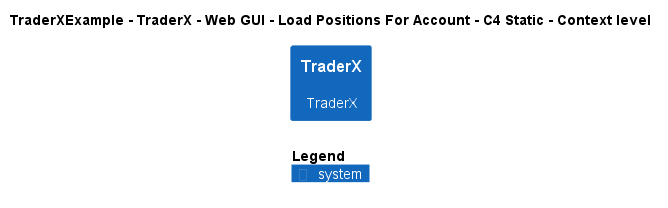

The diagram above was rendered by PlantUML. Its source (embedded in the PNG):
@startuml
!include ..\..\..\..\..\..\..\.c4s\C4_Context.puml

AddElementTag("c4interflow:lifecycle:new", $bgColor=green, $fontColor=#ffffff, $borderColor=green, $shadowing="False")
AddElementTag("c4interflow:lifecycle:changed", $bgColor=orange, $fontColor=#ffffff, $borderColor=orange, $shadowing="False")
AddElementTag("c4interflow:lifecycle:removed", $bgColor=red, $fontColor=#ffffff, $borderColor=red, $shadowing="False")

AddRelTag("c4interflow:lifecycle:new", $textColor=green, $lineColor=green)
AddRelTag("c4interflow:lifecycle:changed", $textColor=orange, $lineColor=orange)
AddRelTag("c4interflow:lifecycle:removed", $textColor=red, $lineColor=red)

SHOW_PERSON_PORTRAIT()
LAYOUT_TOP_DOWN()

skinparam linetype polyline

title TraderXExample - TraderX - Web GUI - Load Positions For Account - C4 Static - Context level

System(TraderXExample.SoftwareSystems.TraderX, "TraderX", "TraderX")



SHOW_LEGEND()
@enduml